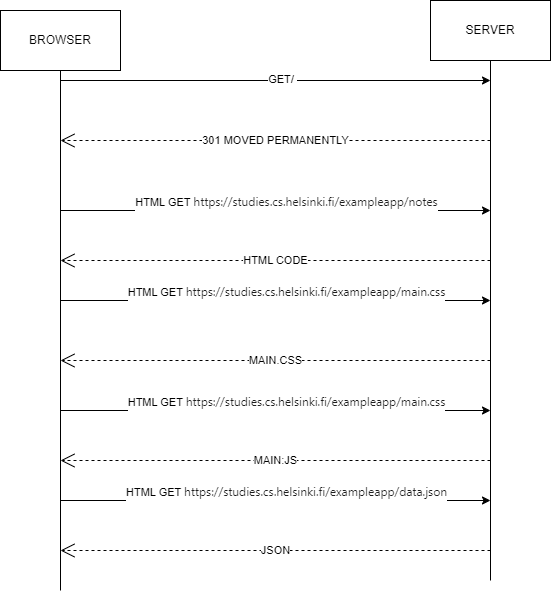

The diagram above was exported from draw.io. Its source (the exported page's mxGraphModel, read from the mxfile embedded in the PNG):
<mxGraphModel dx="1408" dy="580" grid="1" gridSize="10" guides="1" tooltips="1" connect="1" arrows="1" fold="1" page="1" pageScale="1" pageWidth="827" pageHeight="1169" math="0" shadow="0">
  <root>
    <mxCell id="0" />
    <mxCell id="1" parent="0" />
    <mxCell id="eMWlOWZxQqSJbC7QgCg2-1" value="BROWSER" style="rounded=0;whiteSpace=wrap;html=1;" vertex="1" parent="1">
      <mxGeometry x="120" y="80" width="120" height="60" as="geometry" />
    </mxCell>
    <mxCell id="eMWlOWZxQqSJbC7QgCg2-2" value="SERVER" style="rounded=0;whiteSpace=wrap;html=1;" vertex="1" parent="1">
      <mxGeometry x="550" y="70" width="120" height="60" as="geometry" />
    </mxCell>
    <mxCell id="eMWlOWZxQqSJbC7QgCg2-3" value="" style="endArrow=none;html=1;rounded=0;" edge="1" parent="1" target="eMWlOWZxQqSJbC7QgCg2-1">
      <mxGeometry width="50" height="50" relative="1" as="geometry">
        <mxPoint x="180" y="660" as="sourcePoint" />
        <mxPoint x="360" y="230" as="targetPoint" />
      </mxGeometry>
    </mxCell>
    <mxCell id="eMWlOWZxQqSJbC7QgCg2-4" value="" style="endArrow=none;html=1;rounded=0;" edge="1" parent="1" target="eMWlOWZxQqSJbC7QgCg2-2">
      <mxGeometry width="50" height="50" relative="1" as="geometry">
        <mxPoint x="610" y="650" as="sourcePoint" />
        <mxPoint x="610" y="130" as="targetPoint" />
      </mxGeometry>
    </mxCell>
    <mxCell id="eMWlOWZxQqSJbC7QgCg2-5" value="" style="endArrow=classic;html=1;rounded=0;" edge="1" parent="1">
      <mxGeometry width="50" height="50" relative="1" as="geometry">
        <mxPoint x="180" y="150" as="sourcePoint" />
        <mxPoint x="610" y="150" as="targetPoint" />
      </mxGeometry>
    </mxCell>
    <mxCell id="eMWlOWZxQqSJbC7QgCg2-24" value="GET/&amp;nbsp;" style="edgeLabel;html=1;align=center;verticalAlign=middle;resizable=0;points=[];" vertex="1" connectable="0" parent="eMWlOWZxQqSJbC7QgCg2-5">
      <mxGeometry x="0.0314" y="2" relative="1" as="geometry">
        <mxPoint as="offset" />
      </mxGeometry>
    </mxCell>
    <mxCell id="eMWlOWZxQqSJbC7QgCg2-7" value="" style="endArrow=classic;html=1;rounded=0;" edge="1" parent="1">
      <mxGeometry width="50" height="50" relative="1" as="geometry">
        <mxPoint x="180" y="280" as="sourcePoint" />
        <mxPoint x="610" y="280" as="targetPoint" />
      </mxGeometry>
    </mxCell>
    <mxCell id="eMWlOWZxQqSJbC7QgCg2-8" value="HTML GET&amp;nbsp;&lt;span style=&quot;color: rgb(31, 31, 31); font-family: system-ui, sans-serif; font-size: 12px; text-align: start; text-wrap: wrap;&quot;&gt;https://studies.cs.helsinki.fi/exampleapp/notes&lt;/span&gt;&lt;div style=&quot;display: flex; line-height: 20px; padding-left: 8px; gap: 12px; user-select: text; color: rgb(31, 31, 31); font-family: system-ui, sans-serif; font-size: 12px; text-align: start; text-wrap: wrap;&quot; class=&quot;row&quot;&gt;&lt;/div&gt;&lt;div&gt;&lt;span style=&quot;color: rgb(31, 31, 31); font-family: system-ui, sans-serif; font-size: 12px; text-align: start; text-wrap: wrap;&quot;&gt;&lt;br&gt;&lt;/span&gt;&lt;/div&gt;" style="edgeLabel;html=1;align=center;verticalAlign=middle;resizable=0;points=[];" vertex="1" connectable="0" parent="eMWlOWZxQqSJbC7QgCg2-7">
      <mxGeometry x="0.0522" y="2" relative="1" as="geometry">
        <mxPoint as="offset" />
      </mxGeometry>
    </mxCell>
    <mxCell id="eMWlOWZxQqSJbC7QgCg2-9" value="HTML CODE" style="endArrow=open;endSize=12;dashed=1;html=1;rounded=0;" edge="1" parent="1">
      <mxGeometry width="160" relative="1" as="geometry">
        <mxPoint x="610" y="330" as="sourcePoint" />
        <mxPoint x="180" y="330" as="targetPoint" />
      </mxGeometry>
    </mxCell>
    <mxCell id="eMWlOWZxQqSJbC7QgCg2-10" value="" style="endArrow=classic;html=1;rounded=0;" edge="1" parent="1">
      <mxGeometry width="50" height="50" relative="1" as="geometry">
        <mxPoint x="180" y="370" as="sourcePoint" />
        <mxPoint x="610" y="370" as="targetPoint" />
      </mxGeometry>
    </mxCell>
    <mxCell id="eMWlOWZxQqSJbC7QgCg2-11" value="HTML GET&amp;nbsp;&lt;span style=&quot;color: rgb(31, 31, 31); font-family: system-ui, sans-serif; font-size: 12px; text-align: start; text-wrap: wrap;&quot;&gt;https://studies.cs.helsinki.fi/exampleapp/main.css&lt;/span&gt;&lt;div style=&quot;display: flex; line-height: 20px; padding-left: 8px; gap: 12px; user-select: text; color: rgb(31, 31, 31); font-family: system-ui, sans-serif; font-size: 12px; text-align: start; text-wrap: wrap;&quot; class=&quot;row&quot;&gt;&lt;/div&gt;&lt;div style=&quot;display: flex; line-height: 20px; padding-left: 8px; gap: 12px; user-select: text; color: rgb(31, 31, 31); font-family: system-ui, sans-serif; font-size: 12px; text-align: start; text-wrap: wrap;&quot; class=&quot;row&quot;&gt;&lt;/div&gt;&lt;div&gt;&lt;span style=&quot;color: rgb(31, 31, 31); font-family: system-ui, sans-serif; font-size: 12px; text-align: start; text-wrap: wrap;&quot;&gt;&lt;br&gt;&lt;/span&gt;&lt;/div&gt;" style="edgeLabel;html=1;align=center;verticalAlign=middle;resizable=0;points=[];" vertex="1" connectable="0" parent="eMWlOWZxQqSJbC7QgCg2-10">
      <mxGeometry x="0.0522" y="2" relative="1" as="geometry">
        <mxPoint as="offset" />
      </mxGeometry>
    </mxCell>
    <mxCell id="eMWlOWZxQqSJbC7QgCg2-12" value="MAIN.CSS" style="endArrow=open;endSize=12;dashed=1;html=1;rounded=0;" edge="1" parent="1">
      <mxGeometry width="160" relative="1" as="geometry">
        <mxPoint x="610" y="430" as="sourcePoint" />
        <mxPoint x="180" y="430" as="targetPoint" />
      </mxGeometry>
    </mxCell>
    <mxCell id="eMWlOWZxQqSJbC7QgCg2-13" value="" style="endArrow=classic;html=1;rounded=0;" edge="1" parent="1">
      <mxGeometry width="50" height="50" relative="1" as="geometry">
        <mxPoint x="180" y="480" as="sourcePoint" />
        <mxPoint x="610" y="480" as="targetPoint" />
      </mxGeometry>
    </mxCell>
    <mxCell id="eMWlOWZxQqSJbC7QgCg2-14" value="HTML GET&amp;nbsp;&lt;span style=&quot;color: rgb(31, 31, 31); font-family: system-ui, sans-serif; font-size: 12px; text-align: start; text-wrap: wrap;&quot;&gt;https://studies.cs.helsinki.fi/exampleapp/main.css&lt;/span&gt;&lt;div style=&quot;display: flex; line-height: 20px; padding-left: 8px; gap: 12px; user-select: text; color: rgb(31, 31, 31); font-family: system-ui, sans-serif; font-size: 12px; text-align: start; text-wrap: wrap;&quot; class=&quot;row&quot;&gt;&lt;/div&gt;&lt;div style=&quot;display: flex; line-height: 20px; padding-left: 8px; gap: 12px; user-select: text; color: rgb(31, 31, 31); font-family: system-ui, sans-serif; font-size: 12px; text-align: start; text-wrap: wrap;&quot; class=&quot;row&quot;&gt;&lt;/div&gt;&lt;div&gt;&lt;span style=&quot;color: rgb(31, 31, 31); font-family: system-ui, sans-serif; font-size: 12px; text-align: start; text-wrap: wrap;&quot;&gt;&lt;br&gt;&lt;/span&gt;&lt;/div&gt;" style="edgeLabel;html=1;align=center;verticalAlign=middle;resizable=0;points=[];" vertex="1" connectable="0" parent="eMWlOWZxQqSJbC7QgCg2-13">
      <mxGeometry x="0.0522" y="2" relative="1" as="geometry">
        <mxPoint as="offset" />
      </mxGeometry>
    </mxCell>
    <mxCell id="eMWlOWZxQqSJbC7QgCg2-15" value="MAIN:JS" style="endArrow=open;endSize=12;dashed=1;html=1;rounded=0;" edge="1" parent="1">
      <mxGeometry width="160" relative="1" as="geometry">
        <mxPoint x="610" y="530" as="sourcePoint" />
        <mxPoint x="180" y="530" as="targetPoint" />
      </mxGeometry>
    </mxCell>
    <mxCell id="eMWlOWZxQqSJbC7QgCg2-16" value="" style="endArrow=classic;html=1;rounded=0;" edge="1" parent="1">
      <mxGeometry width="50" height="50" relative="1" as="geometry">
        <mxPoint x="180" y="570" as="sourcePoint" />
        <mxPoint x="610" y="570" as="targetPoint" />
      </mxGeometry>
    </mxCell>
    <mxCell id="eMWlOWZxQqSJbC7QgCg2-17" value="HTML GET&amp;nbsp;&lt;span style=&quot;color: rgb(31, 31, 31); font-family: system-ui, sans-serif; font-size: 12px; text-align: start; text-wrap: wrap;&quot;&gt;https://studies.cs.helsinki.fi/exampleapp/data.json&lt;/span&gt;&lt;div&gt;&lt;span style=&quot;color: rgb(31, 31, 31); font-family: system-ui, sans-serif; font-size: 12px; text-align: start; text-wrap: wrap;&quot;&gt;&lt;br&gt;&lt;/span&gt;&lt;/div&gt;" style="edgeLabel;html=1;align=center;verticalAlign=middle;resizable=0;points=[];" vertex="1" connectable="0" parent="eMWlOWZxQqSJbC7QgCg2-16">
      <mxGeometry x="0.0522" y="2" relative="1" as="geometry">
        <mxPoint as="offset" />
      </mxGeometry>
    </mxCell>
    <mxCell id="eMWlOWZxQqSJbC7QgCg2-18" value="JSON" style="endArrow=open;endSize=12;dashed=1;html=1;rounded=0;" edge="1" parent="1">
      <mxGeometry width="160" relative="1" as="geometry">
        <mxPoint x="610" y="620" as="sourcePoint" />
        <mxPoint x="180" y="620" as="targetPoint" />
      </mxGeometry>
    </mxCell>
    <mxCell id="eMWlOWZxQqSJbC7QgCg2-19" value="301 MOVED PERMANENTLY" style="endArrow=open;endSize=12;dashed=1;html=1;rounded=0;" edge="1" parent="1">
      <mxGeometry width="160" relative="1" as="geometry">
        <mxPoint x="610" y="210" as="sourcePoint" />
        <mxPoint x="180" y="210" as="targetPoint" />
      </mxGeometry>
    </mxCell>
  </root>
</mxGraphModel>